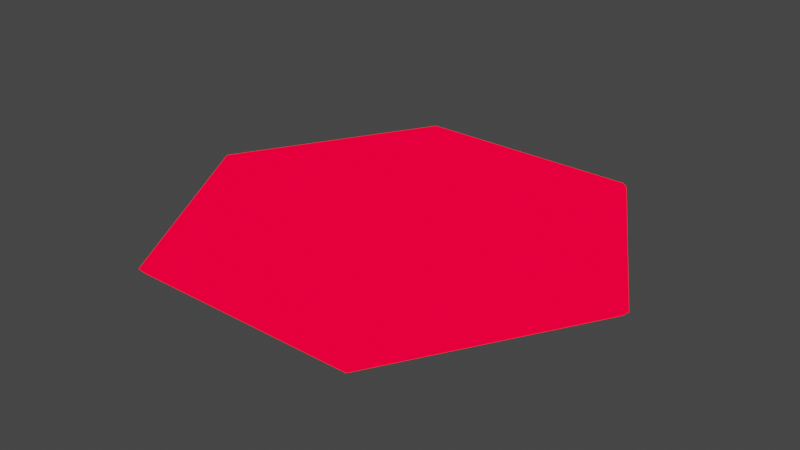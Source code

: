 # Source: hexagon.blend  (saved by Blender 4.1.24; exported with 4.5.12 LTS)
import bpy
from mathutils import Matrix  # noqa: F401  (used for matrix-valued properties, if any)

bpy.ops.wm.read_factory_settings(use_empty=True)
scene = bpy.context.scene
scene.name = 'Scene'

# ---- collections
col_collection = bpy.data.collections.new('Collection'); scene.collection.children.link(col_collection)

# ---- images (referenced by path relative to the original .blend; pixels are not part of the script)
import os
ASSET_DIR = os.environ.get("B2B_ASSET_DIR", "")  # directory of the original .blend (textures are referenced by path, not embedded)
HERE = os.path.dirname(os.path.abspath(__file__))  # packed textures are extracted next to this script under _unpacked/

def load_image(name, relpath, width, height, colorspace="sRGB"):
    """Load a texture the original file referenced (path relative to the .blend, or extracted next to this script)."""
    p = next((c for c in (os.path.join(HERE, relpath), os.path.join(ASSET_DIR, relpath)) if relpath and os.path.exists(c)), "")
    if p:
        img = bpy.data.images.load(p, check_existing=True)
        img.name = name
    else:  # same state as the original file: an image datablock whose file is absent (Cycles renders it pink)
        img = bpy.data.images.new(name, width, height)
        img.source = "FILE"
        img.filepath = "//" + (relpath or name)
    img.colorspace_settings.name = colorspace
    return img
img_icon_test_png = load_image('icon_test.png', 'icon_test.png', 1024, 1024, 'Filmic sRGB')
img_hex_atlas_png_001 = load_image('hex_atlas.png.001', 'hex_atlas.png', 1024, 1024, 'sRGB')

# ---- materials (node trees are filled in below, after node groups)
mat_icon = bpy.data.materials.new('Icon')
mat_icon.use_backface_culling = True
mat_icon.use_transparent_shadow = False
mat_hex = bpy.data.materials.new('Hex')
mat_hex.surface_render_method = 'BLENDED'
mat_hex.blend_method = 'BLEND'
mat_hex.use_transparency_overlap = False
mat_hex.show_transparent_back = False
mat_hex.use_backface_culling = True
mat_hex.use_transparent_shadow = False

# ---- material node trees
mat_icon.use_nodes = True; mat_icon.node_tree.nodes.clear()
_N = mat_icon.node_tree.nodes; _L = mat_icon.node_tree.links
n0 = _N.new('ShaderNodeTexImage'); n0.name = 'Image Texture'; n0.location = (-343, 240)
n0.image = img_icon_test_png
n0.extension = 'CLIP'
n1 = _N.new('ShaderNodeBsdfTransparent'); n1.name = 'Transparent BSDF'; n1.location = (-7, 171)
n2 = _N.new('ShaderNodeBackground'); n2.name = 'Background'; n2.location = (-10, 284)
n3 = _N.new('ShaderNodeMixShader'); n3.name = 'Mix Shader'; n3.location = (157, 271)
n4 = _N.new('ShaderNodeOutputMaterial'); n4.name = 'Material Output'; n4.location = (345, 274)
_L.new(n1.outputs[0], n3.inputs[1])
_L.new(n2.outputs[0], n3.inputs[2])
_L.new(n0.outputs[1], n3.inputs[0])
_L.new(n0.outputs[0], n2.inputs[0])
_L.new(n3.outputs[0], n4.inputs[0])
n4.is_active_output = True
mat_hex.use_nodes = True; mat_hex.node_tree.nodes.clear()
_N = mat_hex.node_tree.nodes; _L = mat_hex.node_tree.links
n0 = _N.new('ShaderNodeOutputMaterial'); n0.name = 'Material Output'; n0.location = (459, 302)
n1 = _N.new('ShaderNodeBsdfTransparent'); n1.name = 'Transparent BSDF'; n1.location = (25, 185)
n2 = _N.new('ShaderNodeBackground'); n2.name = 'Background'; n2.location = (22, 387)
n2.inputs[1].default_value = 2.2
n3 = _N.new('ShaderNodeMixShader'); n3.name = 'Mix Shader'; n3.location = (239, 325)
n4 = _N.new('ShaderNodeTexImage'); n4.name = 'Image Texture'; n4.location = (-488, 271)
n4.image = img_hex_atlas_png_001
n5 = _N.new('ShaderNodeMix'); n5.name = 'Mix'; n5.location = (-178, 595)
n5.data_type = 'RGBA'
n5.blend_type = 'MULTIPLY'
n5.inputs[0].default_value = 1.0
n5.inputs[7].default_value = (0.9721, 0.01857, 0.01774, 1.0)
_L.new(n3.outputs[0], n0.inputs[0])
_L.new(n4.outputs[1], n3.inputs[0])
_L.new(n1.outputs[0], n3.inputs[1])
_L.new(n2.outputs[0], n3.inputs[2])
_L.new(n4.outputs[0], n5.inputs[6])
_L.new(n5.outputs[2], n2.inputs[0])
n0.is_active_output = True

# ---- world
world_world = bpy.data.worlds.new('World'); scene.world = world_world
world_world.use_nodes = True; world_world.node_tree.nodes.clear()
_N = world_world.node_tree.nodes; _L = world_world.node_tree.links
n0 = _N.new('ShaderNodeOutputWorld'); n0.name = 'World Output'; n0.location = (300, 300)
n1 = _N.new('ShaderNodeBackground'); n1.name = 'Background'; n1.location = (10, 300)
n1.inputs[0].default_value = (0.05088, 0.05088, 0.05088, 1.0)
_L.new(n1.outputs[0], n0.inputs[0])
n0.is_active_output = True
world_world.color = (0.05088, 0.05088, 0.05088)
world_world.use_sun_shadow = False
world_world.sun_shadow_jitter_overblur = 0.0

# ---- meshes
me_circle = bpy.data.meshes.new('Circle')
me_circle.from_pydata([(0.5853, 0.5853, 0.05), (-0.5853, 0.5853, 0.05), (0.5853, -0.5853, 0.05), (-0.5853, -0.5853, 0.05)], [], [(3, 2, 0, 1)])
_uv = me_circle.uv_layers.new(name='UVMap')
_uv.uv.foreach_set('vector', [0.0, 0.0, 1.0, 0.0, 1.0, 1.0, 0.0, 1.0])
_ca = me_circle.color_attributes.new('Col', 'BYTE_COLOR', 'CORNER')
_ca.data.foreach_set('color', [1.0, 1.0, 1.0, 1.0, 1.0, 1.0, 1.0, 1.0, 1.0, 1.0, 1.0, 1.0, 1.0, 1.0, 1.0, 1.0])
me_circle.materials.append(mat_icon)
me_circle.update()
me_circle_001 = bpy.data.meshes.new('Circle.001')
me_circle_001.from_pydata([(0.998, -1.843e-11, 0.02104), (0.499, 0.8643, 0.02104), (-0.499, 0.8643, 0.02104), (-0.998, -1.843e-11, 0.02104), (-0.499, -0.8643, 0.02104), (0.499, -0.8643, 0.02104), (0.4869, 0.8433, -7.072e-06), (0.5083, 0.8804, -7.072e-06), (-0.5083, 0.8804, -7.072e-06), (-0.4869, 0.8433, -7.072e-06), (-1.017, -7.2e-11, -7.072e-06), (-0.9737, -1.843e-11, -7.072e-06), (-0.5083, -0.8804, -7.072e-06), (-0.4869, -0.8433, -7.072e-06), (0.5083, -0.8804, -7.072e-06), (0.4869, -0.8433, -7.072e-06), (1.017, -7.2e-11, -7.072e-06), (0.9737, -1.843e-11, -7.072e-06)], [], [(9, 6, 1, 2), (7, 8, 2, 1), (11, 9, 2, 3), (8, 10, 3, 2), (13, 11, 3, 4), (10, 12, 4, 3), (15, 13, 4, 5), (12, 14, 5, 4), (17, 15, 5, 0), (14, 16, 0, 5), (6, 17, 0, 1), (16, 7, 1, 0), (6, 9, 11, 13, 15, 17)])
_uv = me_circle_001.uv_layers.new(name='UVMap')
_uv.uv.foreach_set('vector', [0.2537, 0.4328, 0.1816, 0.3923, 0.1815, 0.3848, 0.2601, 0.429, 0.1818, 0.3772, 0.2669, 0.4254, 0.2601, 0.429, 0.1815, 0.3848, 0.2535, 0.5153, 0.2537, 0.4328, 0.2601, 0.429, 0.26, 0.519, 0.2669, 0.4254, 0.2665, 0.5231, 0.26, 0.519, 0.2601, 0.429, 0.1814, 0.5569, 0.2535, 0.5153, 0.26, 0.519, 0.1816, 0.5643, 0.2665, 0.5231, 0.1813, 0.572, 0.1816, 0.5643, 0.26, 0.519, 0.1093, 0.5163, 0.1814, 0.5569, 0.1816, 0.5643, 0.1029, 0.5202, 0.1813, 0.572, 0.09616, 0.5237, 0.1029, 0.5202, 0.1816, 0.5643, 0.1095, 0.4338, 0.1093, 0.5163, 0.1029, 0.5202, 0.103, 0.4302, 0.09616, 0.5237, 0.0966, 0.4261, 0.103, 0.4302, 0.1029, 0.5202, 0.1816, 0.3923, 0.1095, 0.4338, 0.103, 0.4302, 0.1815, 0.3848, 0.0966, 0.4261, 0.1818, 0.3772, 0.1815, 0.3848, 0.103, 0.4302, 0.7747, 0.3923, 0.8468, 0.4328, 0.8466, 0.5153, 0.7745, 0.5569, 0.7024, 0.5163, 0.7026, 0.4338])
_ca = me_circle_001.color_attributes.new('Col', 'BYTE_COLOR', 'CORNER')
_ca.data.foreach_set('color', [1.0, 1.0, 1.0, 1.0, 1.0, 1.0, 1.0, 1.0, 1.0, 1.0, 1.0, 1.0, 1.0, 1.0, 1.0, 1.0, 1.0, 1.0, 1.0, 1.0, 1.0, 1.0, 1.0, 1.0, 1.0, 1.0, 1.0, 1.0, 1.0, 1.0, 1.0, 1.0, 1.0, 1.0, 1.0, 1.0, 1.0, 1.0, 1.0, 1.0, 1.0, 1.0, 1.0, 1.0, 1.0, 1.0, 1.0, 1.0, 1.0, 1.0, 1.0, 1.0, 1.0, 1.0, 1.0, 1.0, 1.0, 1.0, 1.0, 1.0, 1.0, 1.0, 1.0, 1.0, 1.0, 1.0, 1.0, 1.0, 1.0, 1.0, 1.0, 1.0, 1.0, 1.0, 1.0, 1.0, 1.0, 1.0, 1.0, 1.0, 1.0, 1.0, 1.0, 1.0, 1.0, 1.0, 1.0, 1.0, 1.0, 1.0, 1.0, 1.0, 1.0, 1.0, 1.0, 1.0, 1.0, 1.0, 1.0, 1.0, 1.0, 1.0, 1.0, 1.0, 1.0, 1.0, 1.0, 1.0, 1.0, 1.0, 1.0, 1.0, 1.0, 1.0, 1.0, 1.0, 1.0, 1.0, 1.0, 1.0, 1.0, 1.0, 1.0, 1.0, 1.0, 1.0, 1.0, 1.0, 1.0, 1.0, 1.0, 1.0, 1.0, 1.0, 1.0, 1.0, 1.0, 1.0, 1.0, 1.0, 1.0, 1.0, 1.0, 1.0, 1.0, 1.0, 1.0, 1.0, 1.0, 1.0, 1.0, 1.0, 1.0, 1.0, 1.0, 1.0, 1.0, 1.0, 1.0, 1.0, 1.0, 1.0, 1.0, 1.0, 1.0, 1.0, 1.0, 1.0, 1.0, 1.0, 1.0, 1.0, 1.0, 1.0, 1.0, 1.0, 1.0, 1.0, 1.0, 1.0, 1.0, 1.0, 1.0, 1.0, 1.0, 1.0, 1.0, 1.0, 1.0, 1.0, 1.0, 1.0, 1.0, 1.0, 1.0, 1.0, 1.0, 1.0, 1.0, 1.0, 1.0, 1.0, 1.0, 1.0, 1.0, 1.0, 1.0, 1.0, 1.0, 1.0, 1.0, 1.0, 1.0, 1.0, 1.0, 1.0])
me_circle_001.materials.append(mat_hex)
me_circle_001.update()

# ---- objects
ob_icon = bpy.data.objects.new('Icon', me_circle)
ob_hex = bpy.data.objects.new('Hex', me_circle_001)

# ---- transforms, parenting, visibility, modifiers, constraints
ob_icon.location = (0.0, 0.0, 0.0)
_m = ob_icon.modifiers.new('Mirror', 'MIRROR')
_m.use_axis = (False, False, True)
_m.use_mirror_merge = False
ob_hex.location = (0.0, 0.0, 0.0)
_m = ob_hex.modifiers.new('Mirror', 'MIRROR')
_m.use_axis = (False, False, True)
_m.use_mirror_merge = False

# ---- collection membership
col_collection.objects.link(ob_icon)
col_collection.objects.link(ob_hex)

# ---- scene / render settings (as saved in the file)
scene.frame_start = 1; scene.frame_end = 250; scene.frame_set(1)
scene.render.engine = 'BLENDER_EEVEE_NEXT'
scene.cycles.use_denoising = False
scene.cycles.sampling_pattern = 'TABULATED_SOBOL'
scene.cycles.use_light_tree = False
scene.eevee.ray_tracing_options.trace_max_roughness = 0.0
scene.view_settings.view_transform = 'Filmic'
bpy.context.view_layer.update()

# ---- added for rendering (the .blend has no active camera and no usable light): camera, sun
cam_auto = bpy.data.cameras.new('AutoCamera')
cam_auto.lens = 50.0
cam_auto.sensor_width = 36.0
cam_auto.clip_end = 1000.0
ob_auto_camera = bpy.data.objects.new('AutoCamera', cam_auto)
scene.collection.objects.link(ob_auto_camera)
ob_auto_camera.location = (2.49036, -2.98843, 1.99229)
ob_auto_camera.rotation_euler = (1.09748, -7.21219e-08, 0.694738)
scene.camera = ob_auto_camera
light_auto_sun = bpy.data.lights.new('AutoSun', 'SUN')
light_auto_sun.energy = 3.0
light_auto_sun.angle = 0.0523599
ob_auto_sun = bpy.data.objects.new('AutoSun', light_auto_sun)
scene.collection.objects.link(ob_auto_sun)
ob_auto_sun.rotation_euler = (0.872665, 0.174533, 0.523599)
bpy.context.view_layer.update()
